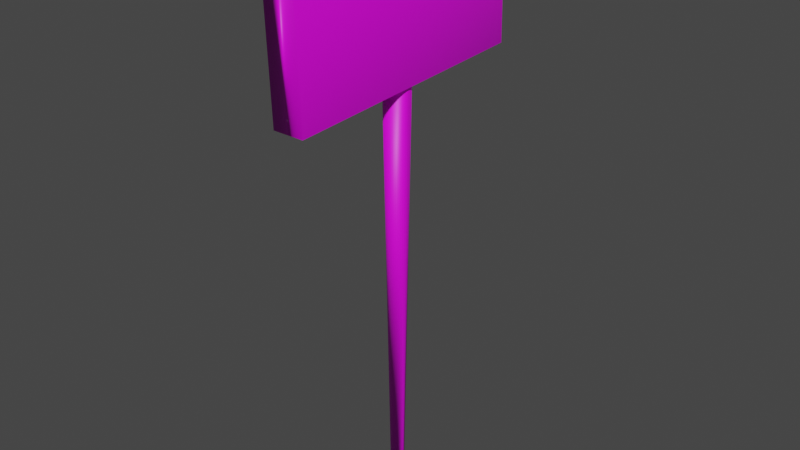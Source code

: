 # Source: sign.blend  (saved by Blender 3.6.11; exported with 4.5.12 LTS)
import bpy
from mathutils import Matrix  # noqa: F401  (used for matrix-valued properties, if any)

bpy.ops.wm.read_factory_settings(use_empty=True)
scene = bpy.context.scene
scene.name = 'Scene'

# ---- collections
col_collection = bpy.data.collections.new('Collection'); scene.collection.children.link(col_collection)

# ---- images (referenced by path relative to the original .blend; pixels are not part of the script)
import os
ASSET_DIR = os.environ.get("B2B_ASSET_DIR", "")  # directory of the original .blend (textures are referenced by path, not embedded)
HERE = os.path.dirname(os.path.abspath(__file__))  # packed textures are extracted next to this script under _unpacked/

def load_image(name, relpath, width, height, colorspace="sRGB"):
    """Load a texture the original file referenced (path relative to the .blend, or extracted next to this script)."""
    p = next((c for c in (os.path.join(HERE, relpath), os.path.join(ASSET_DIR, relpath)) if relpath and os.path.exists(c)), "")
    if p:
        img = bpy.data.images.load(p, check_existing=True)
        img.name = name
    else:  # same state as the original file: an image datablock whose file is absent (Cycles renders it pink)
        img = bpy.data.images.new(name, width, height)
        img.source = "FILE"
        img.filepath = "//" + (relpath or name)
    img.colorspace_settings.name = colorspace
    return img
img_sign = load_image('sign', 'sign.png', 1024, 1024, 'sRGB')

# ---- materials (node trees are filled in below, after node groups)
mat_material_001 = bpy.data.materials.new('Material.001')
mat_material_001.use_transparent_shadow = False

# ---- material node trees
mat_material_001.use_nodes = True; mat_material_001.node_tree.nodes.clear()
_N = mat_material_001.node_tree.nodes; _L = mat_material_001.node_tree.links
n0 = _N.new('ShaderNodeBsdfPrincipled'); n0.name = 'Principled BSDF'; n0.location = (10, 300)
n0.distribution = 'GGX'
n0.subsurface_method = 'RANDOM_WALK_SKIN'
n0.inputs[3].default_value = 1.45
n0.inputs[27].default_value = (0.0, 0.0, 0.0, 1.0)
n0.inputs[28].default_value = 1.0
n1 = _N.new('ShaderNodeOutputMaterial'); n1.name = 'Material Output'; n1.location = (300, 300)
n2 = _N.new('ShaderNodeTexImage'); n2.name = 'Image Texture'; n2.location = (-280, 275)
n2.image = img_sign
_L.new(n0.outputs[0], n1.inputs[0])
_L.new(n2.outputs[0], n0.inputs[0])
n1.is_active_output = True

# ---- world
world_world = bpy.data.worlds.new('World'); scene.world = world_world
world_world.use_nodes = True; world_world.node_tree.nodes.clear()
_N = world_world.node_tree.nodes; _L = world_world.node_tree.links
n0 = _N.new('ShaderNodeOutputWorld'); n0.name = 'World Output'; n0.location = (300, 300)
n1 = _N.new('ShaderNodeBackground'); n1.name = 'Background'; n1.location = (10, 300)
n1.inputs[0].default_value = (0.05088, 0.05088, 0.05088, 1.0)
_L.new(n1.outputs[0], n0.inputs[0])
n0.is_active_output = True
world_world.color = (0.05088, 0.05088, 0.05088)
world_world.use_sun_shadow = False
world_world.sun_shadow_jitter_overblur = 0.0

# ---- meshes
me_cube_001 = bpy.data.meshes.new('Cube.001')
me_cube_001.from_pydata([(-1.0, -1.0, -1.0), (-1.0, -1.0, 1.0), (-1.0, 1.0, -1.0), (-1.0, 1.0, 1.0), (1.0, -1.0, -1.0), (1.0, -1.0, 1.0), (1.0, 1.0, -1.0), (1.0, 1.0, 1.0), (0.2596, -0.07819, -7.232), (-0.07567, 0.147, 0.8275), (0.3438, -0.07929, -7.232), (0.1084, 0.1446, 0.8281), (0.4246, -0.08228, -7.231), (0.2849, 0.1381, 0.8291), (0.4987, -0.08704, -7.231), (0.447, 0.1277, 0.8304), (0.5635, -0.09339, -7.23), (0.5886, 0.1138, 0.8319), (0.6163, -0.1011, -7.229), (0.7041, 0.09696, 0.8336), (0.6552, -0.1098, -7.228), (0.7891, 0.07784, 0.8354), (0.6787, -0.1193, -7.227), (0.8404, 0.05715, 0.8373), (0.6858, -0.1291, -7.227), (0.8559, 0.03571, 0.8391), (0.6764, -0.1389, -7.226), (0.8352, 0.01431, 0.8409), (0.6506, -0.1483, -7.225), (0.779, -0.006198, 0.8425), (0.6096, -0.1569, -7.224), (0.6894, -0.02504, 0.8439), (0.5549, -0.1644, -7.224), (0.5699, -0.0415, 0.845), (0.4887, -0.1706, -7.224), (0.425, -0.05492, 0.8458), (0.4134, -0.1751, -7.223), (0.2605, -0.06481, 0.8462), (0.332, -0.1778, -7.223), (0.08246, -0.07078, 0.8463), (0.2475, -0.1787, -7.223), (-0.1021, -0.0726, 0.846), (0.1633, -0.1776, -7.224), (-0.2862, -0.0702, 0.8454), (0.08253, -0.1746, -7.224), (-0.4627, -0.06367, 0.8444), (0.008352, -0.1698, -7.225), (-0.6248, -0.05327, 0.8431), (-0.0564, -0.1635, -7.225), (-0.7663, -0.03939, 0.8416), (-0.1092, -0.1558, -7.226), (-0.8818, -0.02256, 0.8399), (-0.1481, -0.147, -7.227), (-0.9669, -0.003442, 0.8381), (-0.1716, -0.1376, -7.228), (-1.018, 0.01724, 0.8362), (-0.1787, -0.1277, -7.229), (-1.034, 0.03869, 0.8344), (-0.1693, -0.118, -7.23), (-1.013, 0.06008, 0.8326), (-0.1435, -0.1086, -7.23), (-0.9567, 0.08059, 0.831), (-0.1025, -0.09995, -7.231), (-0.8671, 0.09944, 0.8296), (-0.04784, -0.09242, -7.231), (-0.7476, 0.1159, 0.8285), (0.01842, -0.08628, -7.232), (-0.6028, 0.1293, 0.8277), (0.09371, -0.08176, -7.232), (-0.4382, 0.1392, 0.8273), (0.1752, -0.07903, -7.232), (-0.2602, 0.1452, 0.8272)], [], [(0, 1, 3, 2), (2, 3, 7, 6), (6, 7, 5, 4), (4, 5, 1, 0), (2, 6, 4, 0), (7, 3, 1, 5), (8, 9, 11, 10), (10, 11, 13, 12), (12, 13, 15, 14), (14, 15, 17, 16), (16, 17, 19, 18), (18, 19, 21, 20), (20, 21, 23, 22), (22, 23, 25, 24), (24, 25, 27, 26), (26, 27, 29, 28), (28, 29, 31, 30), (30, 31, 33, 32), (32, 33, 35, 34), (34, 35, 37, 36), (36, 37, 39, 38), (38, 39, 41, 40), (40, 41, 43, 42), (42, 43, 45, 44), (44, 45, 47, 46), (46, 47, 49, 48), (48, 49, 51, 50), (50, 51, 53, 52), (52, 53, 55, 54), (54, 55, 57, 56), (56, 57, 59, 58), (58, 59, 61, 60), (60, 61, 63, 62), (62, 63, 65, 64), (64, 65, 67, 66), (66, 67, 69, 68), (11, 9, 71, 69, 67, 65, 63, 61, 59, 57, 55, 53, 51, 49, 47, 45, 43, 41, 39, 37, 35, 33, 31, 29, 27, 25, 23, 21, 19, 17, 15, 13), (68, 69, 71, 70), (70, 71, 9, 8), (8, 10, 12, 14, 16, 18, 20, 22, 24, 26, 28, 30, 32, 34, 36, 38, 40, 42, 44, 46, 48, 50, 52, 54, 56, 58, 60, 62, 64, 66, 68, 70)])
me_cube_001.polygons.foreach_set('use_smooth', [True] * 40)
_uv = me_cube_001.uv_layers.new(name='UVMap')
_uv.uv.foreach_set('vector', [0.7172, 0.4954, 0.7172, 0.2477, 0.9649, 0.2477, 0.9649, 0.4954, 0.7174, 1.831e-09, 0.965, 1.265e-08, 0.9651, 0.2477, 0.7175, 0.2477, 0.7172, 0.7431, 0.7172, 0.4954, 0.9649, 0.4954, 0.9649, 0.7431, 0.4697, -8.997e-09, 0.7174, 1.831e-09, 0.7174, 0.2477, 0.4697, 0.2477, 0.4697, 0.7431, 0.4697, 0.4954, 0.7172, 0.4954, 0.7172, 0.7431, 0.7172, 0.2477, 0.7172, 0.4954, 0.4697, 0.4954, 0.4697, 0.2477, 0.3847, 0.9993, 0.3456, 0.0005953, 0.3684, 0.0005811, 0.3951, 0.9993, 0.3951, 0.9993, 0.3684, 0.0005811, 0.3902, 0.0005391, 0.4051, 0.9992, 0.4051, 0.9992, 0.3902, 0.0005391, 0.4103, 0.0004707, 0.4143, 0.9992, 0.4143, 0.9992, 0.4103, 0.0004707, 0.4279, 0.0003787, 0.4223, 0.9992, 0.4223, 0.9992, 0.4279, 0.0003787, 0.4422, 0.0002667, 0.4288, 0.9991, 0.4288, 0.9991, 0.4422, 0.0002667, 0.4527, 0.0001388, 0.4337, 0.9991, 0.4337, 0.9991, 0.4527, 0.0001388, 0.4591, 1.804e-08, 0.4366, 0.999, 0.462, 0.9994, 0.4591, 0.0003468, 0.4618, 0.0001679, 0.4632, 0.9994, 0.4632, 0.9994, 0.4618, 0.0001679, 0.4644, -1.065e-09, 0.4644, 0.9993, 0.02211, 1.0, 1.528e-08, 0.0008425, 0.006954, 0.0006462, 0.02529, 0.9999, 0.02529, 0.9999, 0.006954, 0.0006462, 0.01804, 0.0004652, 0.03036, 0.9998, 0.03036, 0.9998, 0.01804, 0.0004652, 0.03283, 0.0003065, 0.03713, 0.9998, 0.03713, 0.9998, 0.03283, 0.0003065, 0.05076, 0.0001764, 0.04533, 0.9997, 0.04533, 0.9997, 0.05076, 0.0001764, 0.07114, 7.968e-05, 0.05466, 0.9997, 0.05466, 0.9997, 0.07114, 7.968e-05, 0.09318, 2.011e-05, 0.06474, 0.9996, 0.06474, 0.9996, 0.09318, 2.011e-05, 0.116, 1.773e-08, 0.0752, 0.9996, 0.0752, 0.9996, 0.116, 1.773e-08, 0.1388, 2.011e-05, 0.08563, 0.9996, 0.08563, 0.9996, 0.1388, 2.011e-05, 0.1607, 7.965e-05, 0.09564, 0.9997, 0.09564, 0.9997, 0.1607, 7.965e-05, 0.1808, 0.0001764, 0.1048, 0.9997, 0.1048, 0.9997, 0.1808, 0.0001764, 0.1983, 0.0003065, 0.1129, 0.9998, 0.1129, 0.9998, 0.1983, 0.0003065, 0.2126, 0.0004651, 0.1194, 0.9998, 0.1194, 0.9998, 0.2126, 0.0004651, 0.2232, 0.0006461, 0.1242, 0.9999, 0.1242, 0.9999, 0.2232, 0.0006461, 0.2295, 0.0008425, 0.1271, 1.0, 0.4644, 0.999, 0.4644, -2.148e-08, 0.4671, 0.0001784, 0.4656, 0.999, 0.4656, 0.999, 0.4671, 0.0001784, 0.4697, 0.0003457, 0.4668, 0.9991, 0.3316, 0.999, 0.2295, 2.759e-08, 0.2365, 0.0001387, 0.3347, 0.9991, 0.3347, 0.9991, 0.2365, 0.0001387, 0.2476, 0.0002666, 0.3398, 0.9991, 0.3398, 0.9991, 0.2476, 0.0002666, 0.2624, 0.0003787, 0.3466, 0.9992, 0.3466, 0.9992, 0.2624, 0.0003787, 0.2803, 0.0004707, 0.3548, 0.9992, 0.3548, 0.9992, 0.2803, 0.0004707, 0.3007, 0.000539, 0.3641, 0.9992, 0.7439, 0.8356, 0.7444, 0.8584, 0.7444, 0.8812, 0.7439, 0.9033, 0.7429, 0.9237, 0.7414, 0.9416, 0.7395, 0.9565, 0.7373, 0.9676, 0.7348, 0.9746, 0.7322, 0.9772, 0.7295, 0.9753, 0.7269, 0.9689, 0.7244, 0.9584, 0.7221, 0.9441, 0.7202, 0.9266, 0.7188, 0.9066, 0.7177, 0.8847, 0.7172, 0.8619, 0.7172, 0.8391, 0.7177, 0.817, 0.7188, 0.7966, 0.7202, 0.7787, 0.7221, 0.7638, 0.7244, 0.7527, 0.7269, 0.7457, 0.7295, 0.7431, 0.7322, 0.745, 0.7348, 0.7514, 0.7373, 0.7619, 0.7395, 0.7762, 0.7414, 0.7937, 0.7429, 0.8137, 0.3641, 0.9992, 0.3007, 0.000539, 0.3227, 0.0005811, 0.3742, 0.9993, 0.3742, 0.9993, 0.3227, 0.0005811, 0.3456, 0.0005953, 0.3847, 0.9993, 0.7444, 0.7959, 0.7447, 0.7854, 0.7452, 0.7754, 0.7458, 0.7663, 0.7467, 0.7582, 0.7477, 0.7517, 0.7489, 0.7469, 0.7501, 0.744, 0.7513, 0.7431, 0.7525, 0.7443, 0.7536, 0.7475, 0.7546, 0.7526, 0.7555, 0.7594, 0.7562, 0.7676, 0.7567, 0.7769, 0.7569, 0.787, 0.7569, 0.7975, 0.7567, 0.8079, 0.7562, 0.8179, 0.7555, 0.8271, 0.7546, 0.8351, 0.7536, 0.8416, 0.7525, 0.8464, 0.7513, 0.8493, 0.7501, 0.8502, 0.7489, 0.849, 0.7477, 0.8458, 0.7467, 0.8407, 0.7458, 0.834, 0.7452, 0.8257, 0.7447, 0.8164, 0.7444, 0.8063])
me_cube_001.materials.append(mat_material_001)
me_cube_001.update()

# ---- objects
ob_cube = bpy.data.objects.new('Cube', me_cube_001)

# ---- transforms, parenting, visibility, modifiers, constraints
ob_cube.location = (0.005743, -0.01765, 1.845)
ob_cube.rotation_euler = (0.04167, 0.01002, 0.014)
ob_cube.scale = (0.1031, 0.8867, 0.4368)

# ---- collection membership
col_collection.objects.link(ob_cube)

# ---- scene / render settings (as saved in the file)
scene.frame_start = 1; scene.frame_end = 250; scene.frame_set(1)
scene.render.engine = 'BLENDER_EEVEE_NEXT'
scene.cycles.sampling_pattern = 'TABULATED_SOBOL'
scene.view_settings.view_transform = 'Filmic'
bpy.context.view_layer.update()

# ---- added for rendering (the .blend has no active camera and no usable light): camera, sun
cam_auto = bpy.data.cameras.new('AutoCamera')
cam_auto.lens = 50.0
cam_auto.sensor_width = 36.0
cam_auto.clip_end = 1000.0
ob_auto_camera = bpy.data.objects.new('AutoCamera', cam_auto)
scene.collection.objects.link(ob_auto_camera)
ob_auto_camera.location = (3.83022, -4.56993, 3.55775)
ob_auto_camera.rotation_euler = (1.09748, -7.21219e-08, 0.694738)
scene.camera = ob_auto_camera
light_auto_sun = bpy.data.lights.new('AutoSun', 'SUN')
light_auto_sun.energy = 3.0
light_auto_sun.angle = 0.0523599
ob_auto_sun = bpy.data.objects.new('AutoSun', light_auto_sun)
scene.collection.objects.link(ob_auto_sun)
ob_auto_sun.rotation_euler = (0.872665, 0.174533, 0.523599)
bpy.context.view_layer.update()
